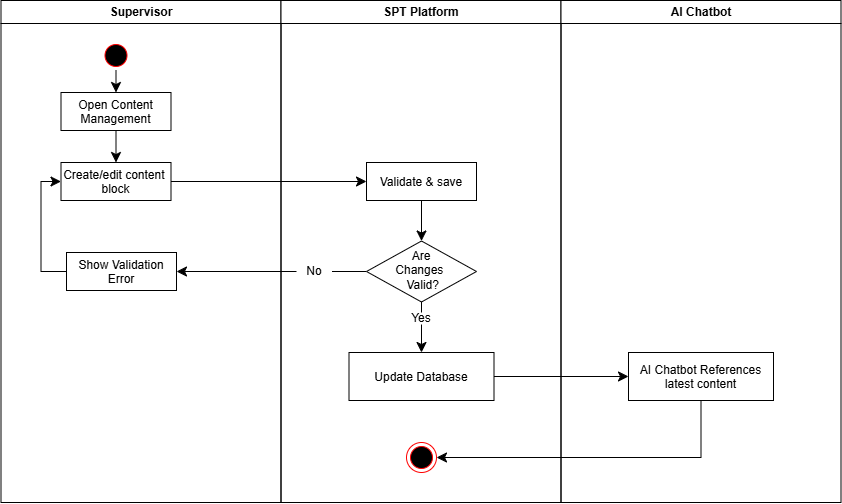

The diagram above was exported from draw.io. Its source (the exported page's mxGraphModel, read from the mxfile embedded in the PNG):
<mxGraphModel dx="843" dy="1005" grid="1" gridSize="10" guides="1" tooltips="1" connect="1" arrows="1" fold="1" page="1" pageScale="1" pageWidth="1169" pageHeight="826" background="none" math="0" shadow="0">
  <root>
    <mxCell id="0" />
    <mxCell id="1" parent="0" />
    <mxCell id="2" parent="1" style="swimlane;whiteSpace=wrap" value="Supervisor" vertex="1">
      <mxGeometry height="502" width="280" x="164.5" y="128" as="geometry" />
    </mxCell>
    <mxCell id="h3kWgSBjPVukYZF5xVex-41" edge="1" parent="2" source="5" style="edgeStyle=none;curved=1;rounded=0;curveGeometry=1;orthogonalLoop=1;jettySize=auto;html=1;exitX=0.5;exitY=1;exitDx=0;exitDy=0;entryX=0.5;entryY=0;entryDx=0;entryDy=0;fontSize=12;startSize=8;endSize=8;" target="7">
      <mxGeometry relative="1" as="geometry" />
    </mxCell>
    <mxCell id="5" parent="2" style="ellipse;shape=startState;fillColor=#000000;strokeColor=#ff0000;" value="" vertex="1">
      <mxGeometry height="30" width="30" x="100" y="40" as="geometry" />
    </mxCell>
    <mxCell id="h3kWgSBjPVukYZF5xVex-42" edge="1" parent="2" source="7" style="edgeStyle=none;curved=1;rounded=0;curveGeometry=1;orthogonalLoop=1;jettySize=auto;html=1;exitX=0.5;exitY=1;exitDx=0;exitDy=0;entryX=0.5;entryY=0;entryDx=0;entryDy=0;fontSize=12;startSize=8;endSize=8;" target="8">
      <mxGeometry relative="1" as="geometry" />
    </mxCell>
    <mxCell id="7" parent="2" style="" value="Open Content&#10;Management" vertex="1">
      <mxGeometry height="38" width="110" x="60" y="92" as="geometry" />
    </mxCell>
    <mxCell id="8" parent="2" style="" value="Create/edit content &#10;block" vertex="1">
      <mxGeometry height="38" width="110" x="60" y="162" as="geometry" />
    </mxCell>
    <mxCell id="h3kWgSBjPVukYZF5xVex-53" edge="1" parent="2" source="h3kWgSBjPVukYZF5xVex-52" style="edgeStyle=orthogonalEdgeStyle;rounded=0;orthogonalLoop=1;jettySize=auto;html=1;exitX=0;exitY=0.5;exitDx=0;exitDy=0;entryX=0;entryY=0.5;entryDx=0;entryDy=0;fontSize=12;startSize=8;endSize=8;" target="8">
      <mxGeometry relative="1" as="geometry" />
    </mxCell>
    <mxCell id="h3kWgSBjPVukYZF5xVex-52" parent="2" style="" value="Show Validation&#10;Error" vertex="1">
      <mxGeometry height="38" width="110" x="65.5" y="252" as="geometry" />
    </mxCell>
    <mxCell id="3" parent="1" style="swimlane;whiteSpace=wrap" value="SPT Platform" vertex="1">
      <mxGeometry height="502" width="280" x="444.5" y="128" as="geometry" />
    </mxCell>
    <mxCell id="h3kWgSBjPVukYZF5xVex-45" edge="1" parent="3" source="10" style="edgeStyle=none;curved=1;rounded=0;curveGeometry=1;orthogonalLoop=1;jettySize=auto;html=1;exitX=0.5;exitY=1;exitDx=0;exitDy=0;entryX=0.5;entryY=0;entryDx=0;entryDy=0;fontSize=12;startSize=8;endSize=8;" target="h3kWgSBjPVukYZF5xVex-44">
      <mxGeometry relative="1" as="geometry" />
    </mxCell>
    <mxCell id="10" parent="3" style="" value="Validate &amp; save" vertex="1">
      <mxGeometry height="38" width="110" x="85.5" y="162" as="geometry" />
    </mxCell>
    <mxCell id="h3kWgSBjPVukYZF5xVex-48" edge="1" parent="3" source="h3kWgSBjPVukYZF5xVex-44" style="edgeStyle=none;curved=1;rounded=0;curveGeometry=1;orthogonalLoop=1;jettySize=auto;html=1;exitX=0.5;exitY=1;exitDx=0;exitDy=0;entryX=0.5;entryY=0;entryDx=0;entryDy=0;fontSize=12;startSize=8;endSize=8;startArrow=none;startFill=0;endArrow=none;endFill=0;" target="h3kWgSBjPVukYZF5xVex-46">
      <mxGeometry relative="1" as="geometry" />
    </mxCell>
    <mxCell id="h3kWgSBjPVukYZF5xVex-50" edge="1" parent="3" source="h3kWgSBjPVukYZF5xVex-44" style="edgeStyle=none;curved=1;rounded=0;curveGeometry=1;orthogonalLoop=1;jettySize=auto;html=1;fontSize=12;startSize=8;endSize=8;endArrow=none;endFill=0;" target="h3kWgSBjPVukYZF5xVex-49">
      <mxGeometry relative="1" as="geometry" />
    </mxCell>
    <mxCell id="h3kWgSBjPVukYZF5xVex-44" parent="3" style="rhombus;whiteSpace=wrap;html=1;shapeInside=1;" value="Are Changes&amp;nbsp; &amp;nbsp;&lt;span style=&quot;text-decoration-line: inherit; background-color: transparent; color: light-dark(rgb(0, 0, 0), rgb(255, 255, 255));&quot;&gt;Valid?&lt;/span&gt;" vertex="1">
      <mxGeometry height="61" width="110" x="85.5" y="240.5" as="geometry" />
    </mxCell>
    <mxCell id="h3kWgSBjPVukYZF5xVex-60" edge="1" parent="3" source="h3kWgSBjPVukYZF5xVex-46" style="edgeStyle=none;curved=1;rounded=0;curveGeometry=1;orthogonalLoop=1;jettySize=auto;html=1;exitX=0.5;exitY=1;exitDx=0;exitDy=0;entryX=0.5;entryY=0;entryDx=0;entryDy=0;fontSize=12;startSize=8;endSize=8;" target="h3kWgSBjPVukYZF5xVex-59">
      <mxGeometry relative="1" as="geometry" />
    </mxCell>
    <mxCell id="h3kWgSBjPVukYZF5xVex-46" parent="3" style="text;html=1;whiteSpace=wrap;strokeColor=none;fillColor=none;align=center;verticalAlign=middle;rounded=0;" value="Yes" vertex="1">
      <mxGeometry height="12" width="60" x="110.5" y="312" as="geometry" />
    </mxCell>
    <mxCell id="38" parent="3" style="ellipse;shape=endState;fillColor=#000000;strokeColor=#ff0000" value="" vertex="1">
      <mxGeometry height="30" width="30" x="125.5" y="442" as="geometry" />
    </mxCell>
    <mxCell id="h3kWgSBjPVukYZF5xVex-49" parent="3" style="text;html=1;whiteSpace=wrap;strokeColor=none;fillColor=none;align=center;verticalAlign=middle;rounded=0;" value="No" vertex="1">
      <mxGeometry height="30" width="35.5" x="15.5" y="256" as="geometry" />
    </mxCell>
    <mxCell id="h3kWgSBjPVukYZF5xVex-59" parent="3" style="" value="Update Database" vertex="1">
      <mxGeometry height="48" width="145" x="68" y="352" as="geometry" />
    </mxCell>
    <mxCell id="4" parent="1" style="swimlane;whiteSpace=wrap;startSize=23;" value="AI Chatbot" vertex="1">
      <mxGeometry height="502" width="280" x="724.5" y="128" as="geometry" />
    </mxCell>
    <mxCell id="h3kWgSBjPVukYZF5xVex-57" parent="4" style="" value="AI Chatbot References&#10;latest content" vertex="1">
      <mxGeometry height="48" width="145" x="67.5" y="352" as="geometry" />
    </mxCell>
    <mxCell id="h3kWgSBjPVukYZF5xVex-43" edge="1" parent="1" source="8" style="edgeStyle=none;curved=1;rounded=0;curveGeometry=1;orthogonalLoop=1;jettySize=auto;html=1;exitX=1;exitY=0.5;exitDx=0;exitDy=0;entryX=0;entryY=0.5;entryDx=0;entryDy=0;fontSize=12;startSize=8;endSize=8;" target="10">
      <mxGeometry relative="1" as="geometry" />
    </mxCell>
    <mxCell id="h3kWgSBjPVukYZF5xVex-51" edge="1" parent="1" source="h3kWgSBjPVukYZF5xVex-49" style="edgeStyle=none;curved=1;rounded=0;curveGeometry=1;orthogonalLoop=1;jettySize=auto;html=1;exitX=0;exitY=0.5;exitDx=0;exitDy=0;fontSize=12;startSize=8;endSize=8;entryX=1;entryY=0.5;entryDx=0;entryDy=0;" target="h3kWgSBjPVukYZF5xVex-52">
      <mxGeometry relative="1" as="geometry">
        <mxPoint x="350" y="398.8421052631579" as="targetPoint" />
      </mxGeometry>
    </mxCell>
    <mxCell id="h3kWgSBjPVukYZF5xVex-61" edge="1" parent="1" source="h3kWgSBjPVukYZF5xVex-59" style="edgeStyle=none;curved=1;rounded=0;curveGeometry=1;orthogonalLoop=1;jettySize=auto;html=1;exitX=1;exitY=0.5;exitDx=0;exitDy=0;entryX=0;entryY=0.5;entryDx=0;entryDy=0;fontSize=12;startSize=8;endSize=8;" target="h3kWgSBjPVukYZF5xVex-57">
      <mxGeometry relative="1" as="geometry" />
    </mxCell>
    <mxCell id="h3kWgSBjPVukYZF5xVex-62" edge="1" parent="1" source="h3kWgSBjPVukYZF5xVex-57" style="edgeStyle=orthogonalEdgeStyle;rounded=0;orthogonalLoop=1;jettySize=auto;html=1;exitX=0.5;exitY=1;exitDx=0;exitDy=0;entryX=1;entryY=0.5;entryDx=0;entryDy=0;fontSize=12;startSize=8;endSize=8;" target="38">
      <mxGeometry relative="1" as="geometry" />
    </mxCell>
  </root>
</mxGraphModel>